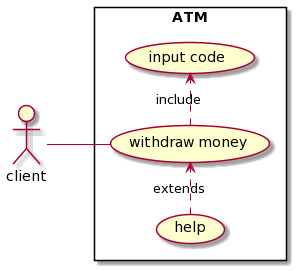

The diagram above was rendered by PlantUML. Its source (embedded in the PNG):
@startuml
left to right direction
		skinparam packageStyle rectangle
		actor client
		rectangle ATM {
			client -- (withdraw money)
			(withdraw money) .> (input code) : include
			(help) .> (withdraw money) : extends
		}
@enduml